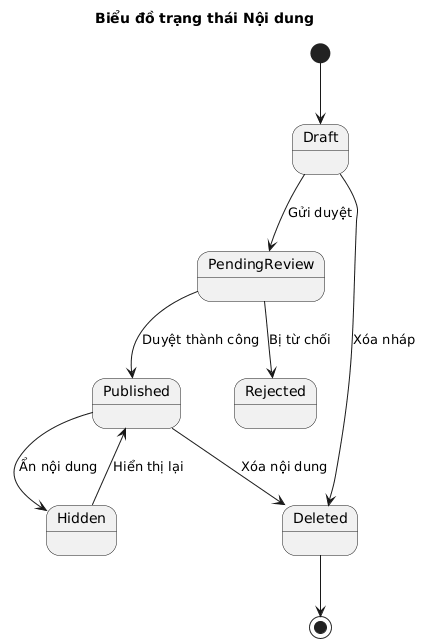

The diagram above was rendered by PlantUML. Its source (embedded in the PNG):
@startuml
title Biểu đồ trạng thái Nội dung

[*] --> Draft

Draft --> PendingReview : Gửi duyệt
PendingReview --> Published : Duyệt thành công
PendingReview --> Rejected : Bị từ chối

Published --> Hidden : Ẩn nội dung
Hidden --> Published : Hiển thị lại

Published --> Deleted : Xóa nội dung
Draft --> Deleted : Xóa nháp

Deleted --> [*]
@enduml